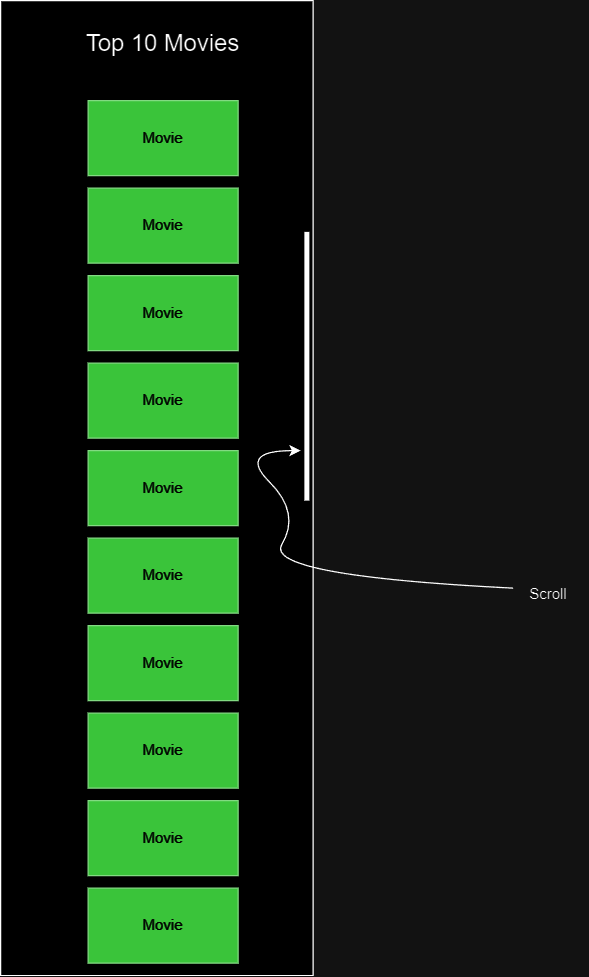

The diagram above was exported from draw.io. Its source (the exported page's mxGraphModel, read from the mxfile embedded in the PNG):
<mxGraphModel dx="1434" dy="772" grid="1" gridSize="10" guides="1" tooltips="1" connect="1" arrows="1" fold="1" page="1" pageScale="1" pageWidth="850" pageHeight="1100" math="0" shadow="0">
  <root>
    <mxCell id="0" />
    <mxCell id="1" parent="0" />
    <mxCell id="LWKBhg9fS0MeCf9uthmn-2" value="" style="rounded=0;whiteSpace=wrap;html=1;" vertex="1" parent="1">
      <mxGeometry x="210" y="100" width="250" height="780" as="geometry" />
    </mxCell>
    <mxCell id="LWKBhg9fS0MeCf9uthmn-4" value="" style="line;strokeWidth=4;direction=south;html=1;perimeter=backbonePerimeter;points=[];outlineConnect=0;" vertex="1" parent="1">
      <mxGeometry x="450" y="285" width="10" height="215" as="geometry" />
    </mxCell>
    <mxCell id="LWKBhg9fS0MeCf9uthmn-5" value="Movie" style="rounded=0;whiteSpace=wrap;html=1;fillColor=#008a00;fontColor=#ffffff;strokeColor=#005700;" vertex="1" parent="1">
      <mxGeometry x="280" y="180" width="120" height="60" as="geometry" />
    </mxCell>
    <mxCell id="LWKBhg9fS0MeCf9uthmn-6" value="Movie" style="rounded=0;whiteSpace=wrap;html=1;fillColor=#008a00;fontColor=#ffffff;strokeColor=#005700;" vertex="1" parent="1">
      <mxGeometry x="280" y="250" width="120" height="60" as="geometry" />
    </mxCell>
    <mxCell id="LWKBhg9fS0MeCf9uthmn-7" value="Movie" style="rounded=0;whiteSpace=wrap;html=1;fillColor=#008a00;fontColor=#ffffff;strokeColor=#005700;" vertex="1" parent="1">
      <mxGeometry x="280" y="320" width="120" height="60" as="geometry" />
    </mxCell>
    <mxCell id="LWKBhg9fS0MeCf9uthmn-8" value="Movie" style="rounded=0;whiteSpace=wrap;html=1;fillColor=#008a00;fontColor=#ffffff;strokeColor=#005700;" vertex="1" parent="1">
      <mxGeometry x="280" y="390" width="120" height="60" as="geometry" />
    </mxCell>
    <mxCell id="LWKBhg9fS0MeCf9uthmn-9" value="Movie" style="rounded=0;whiteSpace=wrap;html=1;fillColor=#008a00;fontColor=#ffffff;strokeColor=#005700;" vertex="1" parent="1">
      <mxGeometry x="280" y="460" width="120" height="60" as="geometry" />
    </mxCell>
    <mxCell id="LWKBhg9fS0MeCf9uthmn-10" value="Movie" style="rounded=0;whiteSpace=wrap;html=1;fillColor=#008a00;fontColor=#ffffff;strokeColor=#005700;" vertex="1" parent="1">
      <mxGeometry x="280" y="530" width="120" height="60" as="geometry" />
    </mxCell>
    <mxCell id="LWKBhg9fS0MeCf9uthmn-11" value="&lt;font style=&quot;font-size: 19px;&quot;&gt;Top 10 Movies&lt;/font&gt;" style="text;html=1;strokeColor=none;fillColor=none;align=center;verticalAlign=middle;whiteSpace=wrap;rounded=0;" vertex="1" parent="1">
      <mxGeometry x="270" y="120" width="140" height="30" as="geometry" />
    </mxCell>
    <mxCell id="LWKBhg9fS0MeCf9uthmn-14" value="Movie" style="rounded=0;whiteSpace=wrap;html=1;fillColor=#008a00;fontColor=#ffffff;strokeColor=#005700;" vertex="1" parent="1">
      <mxGeometry x="280" y="600" width="120" height="60" as="geometry" />
    </mxCell>
    <mxCell id="LWKBhg9fS0MeCf9uthmn-15" value="Movie" style="rounded=0;whiteSpace=wrap;html=1;fillColor=#008a00;fontColor=#ffffff;strokeColor=#005700;" vertex="1" parent="1">
      <mxGeometry x="280" y="670" width="120" height="60" as="geometry" />
    </mxCell>
    <mxCell id="LWKBhg9fS0MeCf9uthmn-16" value="Movie" style="rounded=0;whiteSpace=wrap;html=1;fillColor=#008a00;fontColor=#ffffff;strokeColor=#005700;" vertex="1" parent="1">
      <mxGeometry x="280" y="740" width="120" height="60" as="geometry" />
    </mxCell>
    <mxCell id="LWKBhg9fS0MeCf9uthmn-17" value="Movie" style="rounded=0;whiteSpace=wrap;html=1;fillColor=#008a00;fontColor=#ffffff;strokeColor=#005700;" vertex="1" parent="1">
      <mxGeometry x="280" y="810" width="120" height="60" as="geometry" />
    </mxCell>
    <mxCell id="LWKBhg9fS0MeCf9uthmn-18" value="" style="curved=1;endArrow=classic;html=1;rounded=0;" edge="1" parent="1">
      <mxGeometry width="50" height="50" relative="1" as="geometry">
        <mxPoint x="620" y="570" as="sourcePoint" />
        <mxPoint x="450" y="460" as="targetPoint" />
        <Array as="points">
          <mxPoint x="420" y="560" />
          <mxPoint x="450" y="510" />
          <mxPoint x="400" y="460" />
        </Array>
      </mxGeometry>
    </mxCell>
    <mxCell id="LWKBhg9fS0MeCf9uthmn-19" value="Scroll&amp;nbsp;" style="text;html=1;strokeColor=none;fillColor=none;align=center;verticalAlign=middle;whiteSpace=wrap;rounded=0;" vertex="1" parent="1">
      <mxGeometry x="620" y="560" width="60" height="30" as="geometry" />
    </mxCell>
  </root>
</mxGraphModel>